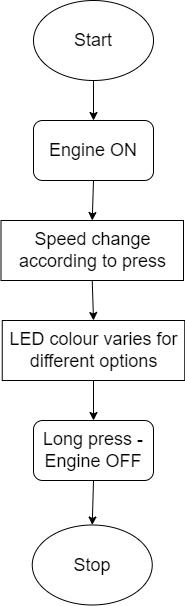

The diagram above was exported from draw.io. Its source (the exported page's mxGraphModel, read from the mxfile embedded in the PNG):
<mxGraphModel dx="1298" dy="684" grid="1" gridSize="10" guides="1" tooltips="1" connect="1" arrows="1" fold="1" page="1" pageScale="1" pageWidth="827" pageHeight="1169" math="0" shadow="0">
  <root>
    <mxCell id="WIyWlLk6GJQsqaUBKTNV-0" />
    <mxCell id="WIyWlLk6GJQsqaUBKTNV-1" parent="WIyWlLk6GJQsqaUBKTNV-0" />
    <mxCell id="uvIcAw8DQMXA5D9FPdMV-0" value="&lt;font style=&quot;font-size: 18px;&quot;&gt;Start&lt;/font&gt;" style="ellipse;whiteSpace=wrap;html=1;" vertex="1" parent="WIyWlLk6GJQsqaUBKTNV-1">
      <mxGeometry x="340" y="20" width="120" height="80" as="geometry" />
    </mxCell>
    <mxCell id="uvIcAw8DQMXA5D9FPdMV-1" value="Engine ON" style="rounded=1;whiteSpace=wrap;html=1;fontSize=18;" vertex="1" parent="WIyWlLk6GJQsqaUBKTNV-1">
      <mxGeometry x="340" y="140" width="120" height="60" as="geometry" />
    </mxCell>
    <mxCell id="uvIcAw8DQMXA5D9FPdMV-2" value="Speed change according to press" style="rounded=0;whiteSpace=wrap;html=1;fontSize=18;" vertex="1" parent="WIyWlLk6GJQsqaUBKTNV-1">
      <mxGeometry x="307.5" y="240" width="182.5" height="60" as="geometry" />
    </mxCell>
    <mxCell id="uvIcAw8DQMXA5D9FPdMV-3" value="LED colour varies for different options" style="rounded=0;whiteSpace=wrap;html=1;fontSize=18;" vertex="1" parent="WIyWlLk6GJQsqaUBKTNV-1">
      <mxGeometry x="308.75" y="340" width="182.5" height="60" as="geometry" />
    </mxCell>
    <mxCell id="uvIcAw8DQMXA5D9FPdMV-4" value="Long press - Engine OFF" style="rounded=1;whiteSpace=wrap;html=1;fontSize=18;" vertex="1" parent="WIyWlLk6GJQsqaUBKTNV-1">
      <mxGeometry x="340" y="440" width="120" height="60" as="geometry" />
    </mxCell>
    <mxCell id="uvIcAw8DQMXA5D9FPdMV-5" value="Stop" style="ellipse;whiteSpace=wrap;html=1;fontSize=18;" vertex="1" parent="WIyWlLk6GJQsqaUBKTNV-1">
      <mxGeometry x="338.75" y="544.5" width="120" height="80" as="geometry" />
    </mxCell>
    <mxCell id="uvIcAw8DQMXA5D9FPdMV-6" value="" style="endArrow=classic;html=1;rounded=0;fontSize=18;exitX=0.5;exitY=1;exitDx=0;exitDy=0;entryX=0.5;entryY=0;entryDx=0;entryDy=0;" edge="1" parent="WIyWlLk6GJQsqaUBKTNV-1" source="uvIcAw8DQMXA5D9FPdMV-0" target="uvIcAw8DQMXA5D9FPdMV-1">
      <mxGeometry width="50" height="50" relative="1" as="geometry">
        <mxPoint x="300" y="390" as="sourcePoint" />
        <mxPoint x="350" y="340" as="targetPoint" />
      </mxGeometry>
    </mxCell>
    <mxCell id="uvIcAw8DQMXA5D9FPdMV-8" value="" style="endArrow=classic;html=1;rounded=0;fontSize=18;exitX=0.5;exitY=1;exitDx=0;exitDy=0;entryX=0.5;entryY=0;entryDx=0;entryDy=0;" edge="1" parent="WIyWlLk6GJQsqaUBKTNV-1" source="uvIcAw8DQMXA5D9FPdMV-1" target="uvIcAw8DQMXA5D9FPdMV-2">
      <mxGeometry width="50" height="50" relative="1" as="geometry">
        <mxPoint x="290" y="390" as="sourcePoint" />
        <mxPoint x="340" y="340" as="targetPoint" />
      </mxGeometry>
    </mxCell>
    <mxCell id="uvIcAw8DQMXA5D9FPdMV-9" value="" style="endArrow=classic;html=1;rounded=0;fontSize=18;exitX=0.5;exitY=1;exitDx=0;exitDy=0;entryX=0.5;entryY=0;entryDx=0;entryDy=0;" edge="1" parent="WIyWlLk6GJQsqaUBKTNV-1" source="uvIcAw8DQMXA5D9FPdMV-2" target="uvIcAw8DQMXA5D9FPdMV-3">
      <mxGeometry width="50" height="50" relative="1" as="geometry">
        <mxPoint x="290" y="390" as="sourcePoint" />
        <mxPoint x="340" y="340" as="targetPoint" />
      </mxGeometry>
    </mxCell>
    <mxCell id="uvIcAw8DQMXA5D9FPdMV-10" value="" style="endArrow=classic;html=1;rounded=0;fontSize=18;exitX=0.5;exitY=1;exitDx=0;exitDy=0;entryX=0.5;entryY=0;entryDx=0;entryDy=0;" edge="1" parent="WIyWlLk6GJQsqaUBKTNV-1" source="uvIcAw8DQMXA5D9FPdMV-3" target="uvIcAw8DQMXA5D9FPdMV-4">
      <mxGeometry width="50" height="50" relative="1" as="geometry">
        <mxPoint x="290" y="390" as="sourcePoint" />
        <mxPoint x="340" y="340" as="targetPoint" />
      </mxGeometry>
    </mxCell>
    <mxCell id="uvIcAw8DQMXA5D9FPdMV-11" value="" style="endArrow=classic;html=1;rounded=0;fontSize=18;exitX=0.5;exitY=1;exitDx=0;exitDy=0;entryX=0.5;entryY=0;entryDx=0;entryDy=0;" edge="1" parent="WIyWlLk6GJQsqaUBKTNV-1" source="uvIcAw8DQMXA5D9FPdMV-4" target="uvIcAw8DQMXA5D9FPdMV-5">
      <mxGeometry width="50" height="50" relative="1" as="geometry">
        <mxPoint x="290" y="390" as="sourcePoint" />
        <mxPoint x="340" y="340" as="targetPoint" />
      </mxGeometry>
    </mxCell>
  </root>
</mxGraphModel>